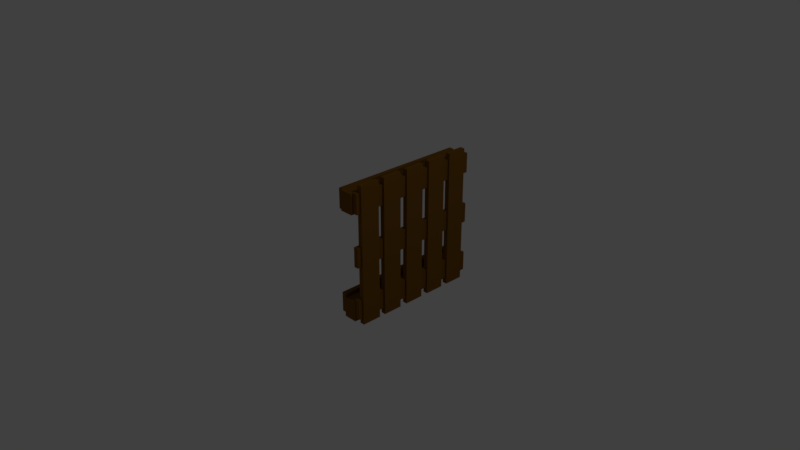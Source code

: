 # Source: pallet.blend  (saved by Blender 2.79.0; exported with 4.5.12 LTS)
import bpy
from mathutils import Matrix  # noqa: F401  (used for matrix-valued properties, if any)

bpy.ops.wm.read_factory_settings(use_empty=True)
scene = bpy.context.scene
scene.name = 'Scene'

# ---- collections
col_collection_1 = bpy.data.collections.new('Collection 1'); scene.collection.children.link(col_collection_1)

# ---- materials (node trees are filled in below, after node groups)
mat_material = bpy.data.materials.new('Material')
mat_material.alpha_threshold = 0.0
mat_material.use_transparent_shadow = False
mat_material.diffuse_color = (0.2019, 0.08752, 0.009402, 1.0)
mat_material.roughness = 0.5
mat_material.line_color = (0.0, 0.0, 0.0, 1.0)

# ---- material node trees

# ---- world
world_world = bpy.data.worlds.new('World'); scene.world = world_world
world_world.color = (0.05088, 0.05088, 0.05088)
world_world.use_sun_shadow = False
world_world.sun_shadow_jitter_overblur = 0.0
world_world.cycles.sampling_method = 'MANUAL'

# ---- cameras
cam_camera = bpy.data.cameras.new('Camera')
cam_camera.clip_end = 100.0
cam_camera.lens = 35.0
cam_camera.sensor_width = 32.0
cam_camera.sensor_height = 18.0
cam_camera.ortho_scale = 7.314
cam_camera.dof.focus_distance = 0.0
cam_camera.dof.aperture_fstop = 128.0

# ---- lights
light_lamp = bpy.data.lights.new('Lamp', 'POINT')
light_lamp.transmission_factor = 0.0
light_lamp.cutoff_distance = 30.0
light_lamp.energy = 100.0
light_lamp.shadow_buffer_clip_start = 1.001
light_lamp.shadow_soft_size = 0.1
light_lamp.shadow_maximum_resolution = 0.006
light_lamp.use_absolute_resolution = True

# ---- meshes
me_cube_013 = bpy.data.meshes.new('Cube.013')
me_cube_013.from_pydata([(1.0, 1.0, -1.0), (1.0, -1.0, -1.0), (-1.0, -1.0, -1.0), (-1.0, 1.0, -1.0), (1.0, 1.0, 1.0), (1.0, -1.0, 1.0), (-1.0, -1.0, 1.0), (-1.0, 1.0, 1.0)], [], [(0, 1, 2, 3), (4, 7, 6, 5), (0, 4, 5, 1), (1, 5, 6, 2), (2, 6, 7, 3), (4, 0, 3, 7)])
me_cube_013.materials.append(mat_material)
me_cube_013.use_remesh_preserve_volume = False
me_cube_013.use_remesh_preserve_attributes = False
me_cube_013.use_mirror_vertex_groups = False
me_cube_013.update()
me_cube = bpy.data.meshes.new('Cube')
me_cube.from_pydata([(1.0, 1.0, -1.0), (1.0, -1.0, -1.0), (-1.0, -1.0, -1.0), (-1.0, 1.0, -1.0), (1.0, 1.0, 1.0), (1.0, -1.0, 1.0), (-1.0, -1.0, 1.0), (-1.0, 1.0, 1.0)], [], [(0, 1, 2, 3), (4, 7, 6, 5), (0, 4, 5, 1), (1, 5, 6, 2), (2, 6, 7, 3), (4, 0, 3, 7)])
me_cube.materials.append(mat_material)
me_cube.use_remesh_preserve_volume = False
me_cube.use_remesh_preserve_attributes = False
me_cube.use_mirror_vertex_groups = False
me_cube.update()
me_cube_012 = bpy.data.meshes.new('Cube.012')
me_cube_012.from_pydata([(1.0, 1.0, -1.0), (1.0, -1.0, -1.0), (-1.0, -1.0, -1.0), (-1.0, 1.0, -1.0), (1.0, 1.0, 1.0), (1.0, -1.0, 1.0), (-1.0, -1.0, 1.0), (-1.0, 1.0, 1.0)], [], [(0, 1, 2, 3), (4, 7, 6, 5), (0, 4, 5, 1), (1, 5, 6, 2), (2, 6, 7, 3), (4, 0, 3, 7)])
me_cube_012.materials.append(mat_material)
me_cube_012.use_remesh_preserve_volume = False
me_cube_012.use_remesh_preserve_attributes = False
me_cube_012.use_mirror_vertex_groups = False
me_cube_012.update()
me_cube_011 = bpy.data.meshes.new('Cube.011')
me_cube_011.from_pydata([(1.0, 1.0, -1.0), (1.0, -1.0, -1.0), (-1.0, -1.0, -1.0), (-1.0, 1.0, -1.0), (1.0, 1.0, 1.0), (1.0, -1.0, 1.0), (-1.0, -1.0, 1.0), (-1.0, 1.0, 1.0)], [], [(0, 1, 2, 3), (4, 7, 6, 5), (0, 4, 5, 1), (1, 5, 6, 2), (2, 6, 7, 3), (4, 0, 3, 7)])
me_cube_011.materials.append(mat_material)
me_cube_011.use_remesh_preserve_volume = False
me_cube_011.use_remesh_preserve_attributes = False
me_cube_011.use_mirror_vertex_groups = False
me_cube_011.update()
me_cube_010 = bpy.data.meshes.new('Cube.010')
me_cube_010.from_pydata([(1.0, 1.0, -1.0), (1.0, -1.0, -1.0), (-1.0, -1.0, -1.0), (-1.0, 1.0, -1.0), (1.0, 1.0, 1.0), (1.0, -1.0, 1.0), (-1.0, -1.0, 1.0), (-1.0, 1.0, 1.0)], [], [(0, 1, 2, 3), (4, 7, 6, 5), (0, 4, 5, 1), (1, 5, 6, 2), (2, 6, 7, 3), (4, 0, 3, 7)])
me_cube_010.materials.append(mat_material)
me_cube_010.use_remesh_preserve_volume = False
me_cube_010.use_remesh_preserve_attributes = False
me_cube_010.use_mirror_vertex_groups = False
me_cube_010.update()
me_cube_009 = bpy.data.meshes.new('Cube.009')
me_cube_009.from_pydata([(1.0, 1.0, -1.0), (1.0, -1.0, -1.0), (-1.0, -1.0, -1.0), (-1.0, 1.0, -1.0), (1.0, 1.0, 1.0), (1.0, -1.0, 1.0), (-1.0, -1.0, 1.0), (-1.0, 1.0, 1.0)], [], [(0, 1, 2, 3), (4, 7, 6, 5), (0, 4, 5, 1), (1, 5, 6, 2), (2, 6, 7, 3), (4, 0, 3, 7)])
me_cube_009.materials.append(mat_material)
me_cube_009.use_remesh_preserve_volume = False
me_cube_009.use_remesh_preserve_attributes = False
me_cube_009.use_mirror_vertex_groups = False
me_cube_009.update()
me_cube_008 = bpy.data.meshes.new('Cube.008')
me_cube_008.from_pydata([(1.0, 1.0, -1.0), (1.0, -1.0, -1.0), (-1.0, -1.0, -1.0), (-1.0, 1.0, -1.0), (1.0, 1.0, 1.0), (1.0, -1.0, 1.0), (-1.0, -1.0, 1.0), (-1.0, 1.0, 1.0)], [], [(0, 1, 2, 3), (4, 7, 6, 5), (0, 4, 5, 1), (1, 5, 6, 2), (2, 6, 7, 3), (4, 0, 3, 7)])
me_cube_008.materials.append(mat_material)
me_cube_008.use_remesh_preserve_volume = False
me_cube_008.use_remesh_preserve_attributes = False
me_cube_008.use_mirror_vertex_groups = False
me_cube_008.update()
me_cube_007 = bpy.data.meshes.new('Cube.007')
me_cube_007.from_pydata([(1.0, 1.0, -1.0), (1.0, -1.0, -1.0), (-1.0, -1.0, -1.0), (-1.0, 1.0, -1.0), (1.0, 1.0, 1.0), (1.0, -1.0, 1.0), (-1.0, -1.0, 1.0), (-1.0, 1.0, 1.0)], [], [(0, 1, 2, 3), (4, 7, 6, 5), (0, 4, 5, 1), (1, 5, 6, 2), (2, 6, 7, 3), (4, 0, 3, 7)])
me_cube_007.materials.append(mat_material)
me_cube_007.use_remesh_preserve_volume = False
me_cube_007.use_remesh_preserve_attributes = False
me_cube_007.use_mirror_vertex_groups = False
me_cube_007.update()
me_cube_006 = bpy.data.meshes.new('Cube.006')
me_cube_006.from_pydata([(1.0, 1.0, -1.0), (1.0, -1.0, -1.0), (-1.0, -1.0, -1.0), (-1.0, 1.0, -1.0), (1.0, 1.0, 1.0), (1.0, -1.0, 1.0), (-1.0, -1.0, 1.0), (-1.0, 1.0, 1.0)], [], [(0, 1, 2, 3), (4, 7, 6, 5), (0, 4, 5, 1), (1, 5, 6, 2), (2, 6, 7, 3), (4, 0, 3, 7)])
me_cube_006.materials.append(mat_material)
me_cube_006.use_remesh_preserve_volume = False
me_cube_006.use_remesh_preserve_attributes = False
me_cube_006.use_mirror_vertex_groups = False
me_cube_006.update()
me_cube_005 = bpy.data.meshes.new('Cube.005')
me_cube_005.from_pydata([(1.0, 1.0, -1.0), (1.0, -1.0, -1.0), (-1.0, -1.0, -1.0), (-1.0, 1.0, -1.0), (1.0, 1.0, 1.0), (1.0, -1.0, 1.0), (-1.0, -1.0, 1.0), (-1.0, 1.0, 1.0)], [], [(0, 1, 2, 3), (4, 7, 6, 5), (0, 4, 5, 1), (1, 5, 6, 2), (2, 6, 7, 3), (4, 0, 3, 7)])
me_cube_005.materials.append(mat_material)
me_cube_005.use_remesh_preserve_volume = False
me_cube_005.use_remesh_preserve_attributes = False
me_cube_005.use_mirror_vertex_groups = False
me_cube_005.update()
me_cube_004 = bpy.data.meshes.new('Cube.004')
me_cube_004.from_pydata([(1.0, 1.0, -1.0), (1.0, -1.0, -1.0), (-1.0, -1.0, -1.0), (-1.0, 1.0, -1.0), (1.0, 1.0, 1.0), (1.0, -1.0, 1.0), (-1.0, -1.0, 1.0), (-1.0, 1.0, 1.0)], [], [(0, 1, 2, 3), (4, 7, 6, 5), (0, 4, 5, 1), (1, 5, 6, 2), (2, 6, 7, 3), (4, 0, 3, 7)])
me_cube_004.materials.append(mat_material)
me_cube_004.use_remesh_preserve_volume = False
me_cube_004.use_remesh_preserve_attributes = False
me_cube_004.use_mirror_vertex_groups = False
me_cube_004.update()
me_cube_003 = bpy.data.meshes.new('Cube.003')
me_cube_003.from_pydata([(1.0, 1.0, -1.0), (1.0, -1.0, -1.0), (-1.0, -1.0, -1.0), (-1.0, 1.0, -1.0), (1.0, 1.0, 1.0), (1.0, -1.0, 1.0), (-1.0, -1.0, 1.0), (-1.0, 1.0, 1.0)], [], [(0, 1, 2, 3), (4, 7, 6, 5), (0, 4, 5, 1), (1, 5, 6, 2), (2, 6, 7, 3), (4, 0, 3, 7)])
me_cube_003.materials.append(mat_material)
me_cube_003.use_remesh_preserve_volume = False
me_cube_003.use_remesh_preserve_attributes = False
me_cube_003.use_mirror_vertex_groups = False
me_cube_003.update()
me_cube_002 = bpy.data.meshes.new('Cube.002')
me_cube_002.from_pydata([(1.0, 1.0, -1.0), (1.0, -1.0, -1.0), (-1.0, -1.0, -1.0), (-1.0, 1.0, -1.0), (1.0, 1.0, 1.0), (1.0, -1.0, 1.0), (-1.0, -1.0, 1.0), (-1.0, 1.0, 1.0)], [], [(0, 1, 2, 3), (4, 7, 6, 5), (0, 4, 5, 1), (1, 5, 6, 2), (2, 6, 7, 3), (4, 0, 3, 7)])
me_cube_002.materials.append(mat_material)
me_cube_002.use_remesh_preserve_volume = False
me_cube_002.use_remesh_preserve_attributes = False
me_cube_002.use_mirror_vertex_groups = False
me_cube_002.update()
me_cube_001 = bpy.data.meshes.new('Cube.001')
me_cube_001.from_pydata([(1.0, 1.0, -1.0), (1.0, -1.0, -1.0), (-1.0, -1.0, -1.0), (-1.0, 1.0, -1.0), (1.0, 1.0, 1.0), (1.0, -1.0, 1.0), (-1.0, -1.0, 1.0), (-1.0, 1.0, 1.0)], [], [(0, 1, 2, 3), (4, 7, 6, 5), (0, 4, 5, 1), (1, 5, 6, 2), (2, 6, 7, 3), (4, 0, 3, 7)])
me_cube_001.materials.append(mat_material)
me_cube_001.use_remesh_preserve_volume = False
me_cube_001.use_remesh_preserve_attributes = False
me_cube_001.use_mirror_vertex_groups = False
me_cube_001.update()

# ---- objects
ob_cube_013 = bpy.data.objects.new('Cube.013', me_cube_013)
ob_plank = bpy.data.objects.new('plank', me_cube)
ob_cube_012 = bpy.data.objects.new('Cube.012', me_cube_012)
ob_cube_011 = bpy.data.objects.new('Cube.011', me_cube_011)
ob_cube_010 = bpy.data.objects.new('Cube.010', me_cube_010)
ob_cube_009 = bpy.data.objects.new('Cube.009', me_cube_009)
ob_cube_008 = bpy.data.objects.new('Cube.008', me_cube_008)
ob_cube_007 = bpy.data.objects.new('Cube.007', me_cube_007)
ob_cube_006 = bpy.data.objects.new('Cube.006', me_cube_006)
ob_cube_005 = bpy.data.objects.new('Cube.005', me_cube_005)
ob_cube_004 = bpy.data.objects.new('Cube.004', me_cube_004)
ob_cube_003 = bpy.data.objects.new('Cube.003', me_cube_003)
ob_cube_002 = bpy.data.objects.new('Cube.002', me_cube_002)
ob_plank_001 = bpy.data.objects.new('plank.001', me_cube_001)
ob_lamp = bpy.data.objects.new('Lamp', light_lamp)
ob_camera = bpy.data.objects.new('Camera', cam_camera)

# ---- transforms, parenting, visibility, modifiers, constraints
ob_cube_013.location = (-0.1599, 0.0339, -0.822)
ob_cube_013.rotation_euler = (1.571, -0.0, 0.0)
ob_cube_013.scale = (0.09793, 0.1434, 0.2454)
ob_cube_013.lock_rotations_4d = False
ob_cube_013.empty_display_type = 'ARROWS'
ob_cube_013.lineart.crease_threshold = 0.0
ob_plank.location = (0.0, 0.0, 0.0)
ob_plank.scale = (0.03488, 0.1434, 1.0)
ob_plank.lock_rotations_4d = False
ob_plank.empty_display_type = 'ARROWS'
ob_plank.lineart.crease_threshold = 0.0
ob_cube_012.parent = ob_plank
ob_cube_012.matrix_parent_inverse = Matrix(((28.67, 0.0, 0.0, 0.0), (0.0, 6.974, 0.0, 0.0), (0.0, 0.0, 1.0, 0.0), (0.0, 0.0, 0.0, 1.0)))
ob_cube_012.location = (-0.1599, 1.524, -0.822)
ob_cube_012.rotation_euler = (1.571, -0.0, 0.0)
ob_cube_012.scale = (0.09793, 0.1434, 0.2454)
ob_cube_012.lock_rotations_4d = False
ob_cube_012.empty_display_type = 'ARROWS'
ob_cube_012.lineart.crease_threshold = 0.0
ob_cube_011.parent = ob_plank
ob_cube_011.matrix_parent_inverse = Matrix(((28.67, 0.0, 0.0, 0.0), (0.0, 6.974, 0.0, 0.0), (0.0, 0.0, 1.0, 0.0), (0.0, 0.0, 0.0, 1.0)))
ob_cube_011.location = (-0.1599, 1.524, 0.7438)
ob_cube_011.rotation_euler = (1.571, -0.0, 0.0)
ob_cube_011.scale = (0.09793, 0.1434, 0.2454)
ob_cube_011.lock_rotations_4d = False
ob_cube_011.empty_display_type = 'ARROWS'
ob_cube_011.lineart.crease_threshold = 0.0
ob_cube_010.parent = ob_plank
ob_cube_010.matrix_parent_inverse = Matrix(((28.67, 0.0, 0.0, 0.0), (0.0, 6.974, 0.0, 0.0), (0.0, 0.0, 1.0, 0.0), (0.0, 0.0, 0.0, 1.0)))
ob_cube_010.location = (-0.1599, 0.0168, 0.7438)
ob_cube_010.rotation_euler = (1.571, -0.0, 0.0)
ob_cube_010.scale = (0.09793, 0.1434, 0.2454)
ob_cube_010.lock_rotations_4d = False
ob_cube_010.empty_display_type = 'ARROWS'
ob_cube_010.lineart.crease_threshold = 0.0
ob_cube_009.parent = ob_plank
ob_cube_009.matrix_parent_inverse = Matrix(((28.67, 0.0, 0.0, 0.0), (0.0, 6.974, 0.0, 0.0), (0.0, 0.0, 1.0, 0.0), (0.0, 0.0, 0.0, 1.0)))
ob_cube_009.location = (-0.2897, 0.8011, 0.7438)
ob_cube_009.rotation_euler = (1.571, -0.0, 0.0)
ob_cube_009.scale = (0.03488, 0.1434, 1.0)
ob_cube_009.lock_rotations_4d = False
ob_cube_009.empty_display_type = 'ARROWS'
ob_cube_009.lineart.crease_threshold = 0.0
ob_cube_008.parent = ob_plank
ob_cube_008.matrix_parent_inverse = Matrix(((28.67, 0.0, 0.0, 0.0), (0.0, 6.974, 0.0, 0.0), (0.0, 0.0, 1.0, 0.0), (0.0, 0.0, 0.0, 1.0)))
ob_cube_008.location = (-0.2897, 0.8011, -0.772)
ob_cube_008.rotation_euler = (1.571, -0.0, 0.0)
ob_cube_008.scale = (0.03488, 0.1434, 1.0)
ob_cube_008.lock_rotations_4d = False
ob_cube_008.empty_display_type = 'ARROWS'
ob_cube_008.lineart.crease_threshold = 0.0
ob_cube_007.parent = ob_plank
ob_cube_007.matrix_parent_inverse = Matrix(((28.67, 0.0, 0.0, 0.0), (0.0, 6.974, 0.0, 0.0), (0.0, 0.0, 1.0, 0.0), (0.0, 0.0, 0.0, 1.0)))
ob_cube_007.location = (-0.02866, 0.8011, -0.772)
ob_cube_007.rotation_euler = (1.571, -0.0, 0.0)
ob_cube_007.scale = (0.03488, 0.1434, 1.0)
ob_cube_007.lock_rotations_4d = False
ob_cube_007.empty_display_type = 'ARROWS'
ob_cube_007.lineart.crease_threshold = 0.0
ob_cube_006.parent = ob_plank
ob_cube_006.matrix_parent_inverse = Matrix(((28.67, 0.0, 0.0, 0.0), (0.0, 6.974, 0.0, 0.0), (0.0, 0.0, 1.0, 0.0), (0.0, 0.0, 0.0, 1.0)))
ob_cube_006.location = (-0.02866, 0.8011, 0.7587)
ob_cube_006.rotation_euler = (1.571, -0.0, 0.0)
ob_cube_006.scale = (0.03488, 0.1434, 1.0)
ob_cube_006.lock_rotations_4d = False
ob_cube_006.empty_display_type = 'ARROWS'
ob_cube_006.lineart.crease_threshold = 0.0
ob_cube_005.parent = ob_plank
ob_cube_005.matrix_parent_inverse = Matrix(((28.67, 0.0, 0.0, 0.0), (0.0, 6.974, 0.0, 0.0), (0.0, 0.0, 1.0, 0.0), (0.0, 0.0, 0.0, 1.0)))
ob_cube_005.location = (-0.02866, 0.8011, 0.0)
ob_cube_005.rotation_euler = (1.571, -0.0, 0.0)
ob_cube_005.scale = (0.03488, 0.1434, 1.0)
ob_cube_005.lock_rotations_4d = False
ob_cube_005.empty_display_type = 'ARROWS'
ob_cube_005.lineart.crease_threshold = 0.0
ob_cube_004.parent = ob_plank
ob_cube_004.matrix_parent_inverse = Matrix(((28.67, 0.0, 0.0, 0.0), (0.0, 6.974, 0.0, 0.0), (0.0, 0.0, 1.0, 0.0), (0.0, 0.0, 0.0, 1.0)))
ob_cube_004.location = (0.0, 1.564, 0.0)
ob_cube_004.scale = (0.03488, 0.1434, 1.0)
ob_cube_004.lock_rotations_4d = False
ob_cube_004.empty_display_type = 'ARROWS'
ob_cube_004.lineart.crease_threshold = 0.0
ob_cube_003.parent = ob_plank
ob_cube_003.matrix_parent_inverse = Matrix(((28.67, 0.0, 0.0, 0.0), (0.0, 6.974, 0.0, 0.0), (0.0, 0.0, 1.0, 0.0), (0.0, 0.0, 0.0, 1.0)))
ob_cube_003.location = (0.0, 1.176, 0.0)
ob_cube_003.scale = (0.03488, 0.1434, 1.0)
ob_cube_003.lock_rotations_4d = False
ob_cube_003.empty_display_type = 'ARROWS'
ob_cube_003.lineart.crease_threshold = 0.0
ob_cube_002.parent = ob_plank
ob_cube_002.matrix_parent_inverse = Matrix(((28.67, 0.0, 0.0, 0.0), (0.0, 6.974, 0.0, 0.0), (0.0, 0.0, 1.0, 0.0), (0.0, 0.0, 0.0, 1.0)))
ob_cube_002.location = (0.0, 0.778, 0.0)
ob_cube_002.scale = (0.03488, 0.1434, 1.0)
ob_cube_002.lock_rotations_4d = False
ob_cube_002.empty_display_type = 'ARROWS'
ob_cube_002.lineart.crease_threshold = 0.0
ob_plank_001.parent = ob_plank
ob_plank_001.matrix_parent_inverse = Matrix(((28.67, 0.0, 0.0, 0.0), (0.0, 6.974, 0.0, 0.0), (0.0, 0.0, 1.0, 0.0), (0.0, 0.0, 0.0, 1.0)))
ob_plank_001.location = (0.0, 0.379, 0.0)
ob_plank_001.scale = (0.03488, 0.1434, 1.0)
ob_plank_001.lock_rotations_4d = False
ob_plank_001.empty_display_type = 'ARROWS'
ob_plank_001.lineart.crease_threshold = 0.0
ob_lamp.location = (4.076, 1.005, 5.904)
ob_lamp.rotation_euler = (0.6503, 0.05522, 1.866)
ob_lamp.lock_rotations_4d = False
ob_lamp.empty_display_type = 'ARROWS'
ob_lamp.color = (0.0, 0.0, 0.0, 0.0)
ob_lamp.lineart.crease_threshold = 0.0
ob_camera.location = (7.481, -6.508, 5.344)
ob_camera.rotation_euler = (1.109, 0.0, 0.8149)
ob_camera.lock_rotations_4d = False
ob_camera.empty_display_type = 'ARROWS'
ob_camera.color = (0.0, 0.0, 0.0, 0.0)
ob_camera.display_type = 'WIRE'
ob_camera.lineart.crease_threshold = 0.0

# ---- collection membership
col_collection_1.objects.link(ob_cube_013)
col_collection_1.objects.link(ob_plank)
col_collection_1.objects.link(ob_cube_012)
col_collection_1.objects.link(ob_cube_011)
col_collection_1.objects.link(ob_cube_010)
col_collection_1.objects.link(ob_cube_009)
col_collection_1.objects.link(ob_cube_008)
col_collection_1.objects.link(ob_cube_007)
col_collection_1.objects.link(ob_cube_006)
col_collection_1.objects.link(ob_cube_005)
col_collection_1.objects.link(ob_cube_004)
col_collection_1.objects.link(ob_cube_003)
col_collection_1.objects.link(ob_cube_002)
col_collection_1.objects.link(ob_plank_001)
col_collection_1.objects.link(ob_lamp)
col_collection_1.objects.link(ob_camera)

# ---- scene / render settings (as saved in the file)
scene.camera = ob_camera
scene.frame_start = 1; scene.frame_end = 250; scene.frame_set(1)
scene.render.engine = 'BLENDER_EEVEE_NEXT'
scene.render.resolution_percentage = 50
scene.render.dither_intensity = 0.0
scene.cycles.use_denoising = False
scene.cycles.samples = 128
scene.cycles.sampling_pattern = 'TABULATED_SOBOL'
scene.cycles.use_adaptive_sampling = False
scene.cycles.use_light_tree = False
scene.cycles.blur_glossy = 0.0
scene.cycles.sample_clamp_indirect = 0.0
scene.view_settings.view_transform = 'Standard'
bpy.context.view_layer.update()
